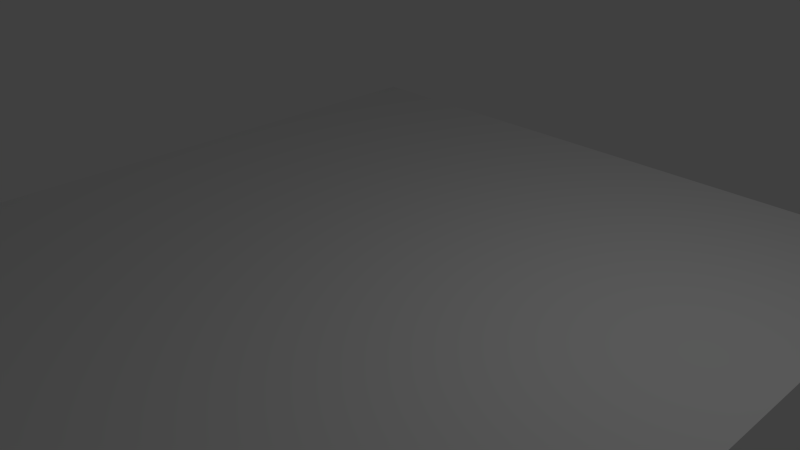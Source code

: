 # Source: 10x10.blend  (saved by Blender 2.76.0; exported with 4.5.12 LTS)
import bpy
from mathutils import Matrix  # noqa: F401  (used for matrix-valued properties, if any)

bpy.ops.wm.read_factory_settings(use_empty=True)
scene = bpy.context.scene
scene.name = 'Scene'

# ---- collections
col_collection_1 = bpy.data.collections.new('Collection 1'); scene.collection.children.link(col_collection_1)

# ---- world
world_world = bpy.data.worlds.new('World'); scene.world = world_world
world_world.color = (0.05088, 0.05088, 0.05088)
world_world.use_sun_shadow = False
world_world.sun_shadow_jitter_overblur = 0.0
world_world.cycles.sampling_method = 'MANUAL'
world_world.cycles.sample_map_resolution = 256

# ---- cameras
cam_camera = bpy.data.cameras.new('Camera')
cam_camera.clip_end = 100.0
cam_camera.lens = 35.0
cam_camera.sensor_width = 32.0
cam_camera.sensor_height = 18.0
cam_camera.ortho_scale = 7.314
cam_camera.dof.focus_distance = 0.0
cam_camera.dof.aperture_fstop = 128.0

# ---- lights
light_lamp = bpy.data.lights.new('Lamp', 'POINT')
light_lamp.transmission_factor = 0.0
light_lamp.cutoff_distance = 30.0
light_lamp.energy = 100.0
light_lamp.shadow_buffer_clip_start = 1.001
light_lamp.shadow_soft_size = 0.1
light_lamp.shadow_maximum_resolution = 0.006
light_lamp.use_absolute_resolution = True
light_lamp.cycles.use_multiple_importance_sampling = False

# ---- meshes
me_cube_002 = bpy.data.meshes.new('Cube.002')
me_cube_002.from_pydata([(-5.0, -2.98e-07, 5.0), (5.0, -2.98e-07, 5.0), (-5.0, 2.98e-07, -5.0), (5.0, 2.98e-07, -5.0)], [], [(0, 1, 3, 2)])
me_cube_002.use_remesh_preserve_volume = False
me_cube_002.use_remesh_preserve_attributes = False
me_cube_002.use_mirror_vertex_groups = False
me_cube_002.update()

# ---- objects
ob_cube = bpy.data.objects.new('Cube', me_cube_002)
ob_lamp = bpy.data.objects.new('Lamp', light_lamp)
ob_camera = bpy.data.objects.new('Camera', cam_camera)

# ---- transforms, parenting, visibility, modifiers, constraints
ob_cube.location = (0.0, 0.0, 0.0)
ob_cube.rotation_euler = (1.571, -0.0, 0.0)
ob_cube.lineart.crease_threshold = 0.0
ob_lamp.location = (4.076, 1.005, 5.904)
ob_lamp.rotation_euler = (0.6503, 0.05522, 1.866)
ob_lamp.lock_rotations_4d = False
ob_lamp.empty_display_type = 'ARROWS'
ob_lamp.color = (0.0, 0.0, 0.0, 0.0)
ob_lamp.lineart.crease_threshold = 0.0
ob_camera.location = (7.481, -6.508, 5.344)
ob_camera.rotation_euler = (1.109, 0.01082, 0.8149)
ob_camera.lock_rotations_4d = False
ob_camera.empty_display_type = 'ARROWS'
ob_camera.color = (0.0, 0.0, 0.0, 0.0)
ob_camera.display_type = 'WIRE'
ob_camera.lineart.crease_threshold = 0.0

# ---- collection membership
col_collection_1.objects.link(ob_cube)
col_collection_1.objects.link(ob_lamp)
col_collection_1.objects.link(ob_camera)

# ---- scene / render settings (as saved in the file)
scene.camera = ob_camera
scene.frame_start = 1; scene.frame_end = 250; scene.frame_set(1)
scene.render.engine = 'BLENDER_EEVEE_NEXT'
scene.render.resolution_percentage = 50
scene.render.dither_intensity = 0.0
scene.cycles.use_denoising = False
scene.cycles.samples = 10
scene.cycles.sampling_pattern = 'TABULATED_SOBOL'
scene.cycles.light_sampling_threshold = 0.0
scene.cycles.use_adaptive_sampling = False
scene.cycles.use_light_tree = False
scene.cycles.blur_glossy = 0.0
scene.cycles.pixel_filter_type = 'GAUSSIAN'
scene.cycles.sample_clamp_indirect = 0.0
scene.view_settings.view_transform = 'Standard'
bpy.context.view_layer.update()
